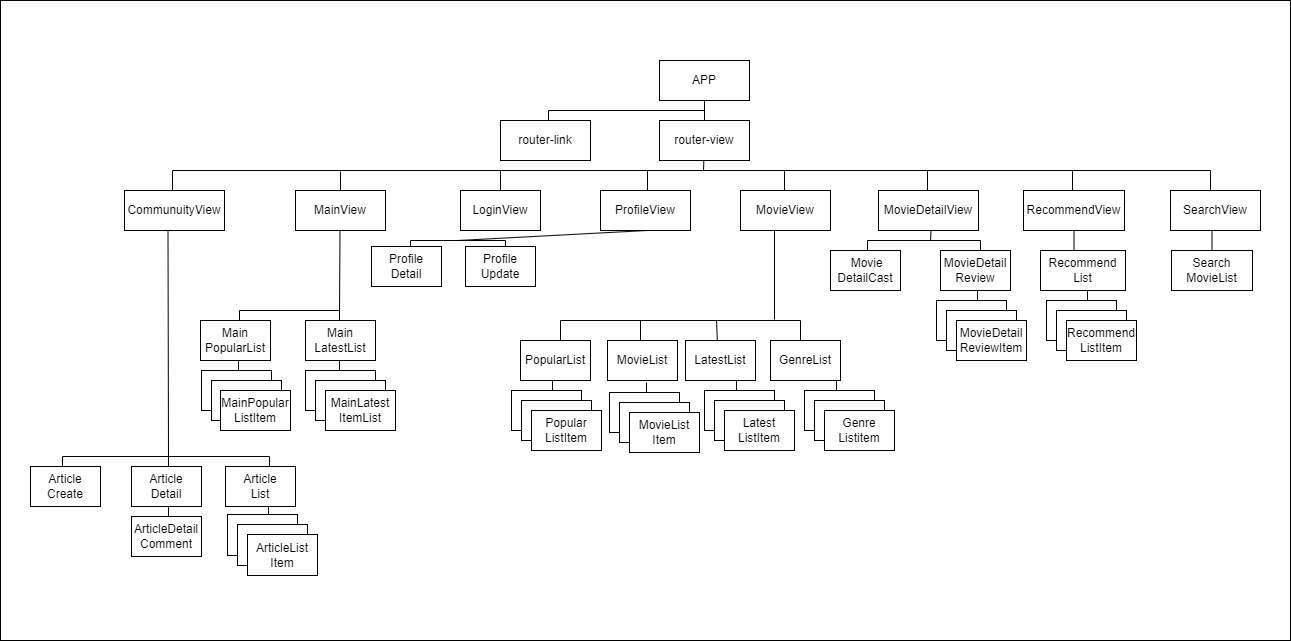

The diagram above was exported from draw.io. Its source (the exported page's mxGraphModel, read from the mxfile embedded in the PNG):
<mxGraphModel dx="2603" dy="1623" grid="1" gridSize="10" guides="1" tooltips="1" connect="1" arrows="1" fold="1" page="1" pageScale="1" pageWidth="1169" pageHeight="827" background="#FFFFFF" math="0" shadow="0">
  <root>
    <mxCell id="0" />
    <mxCell id="1" parent="0" />
    <mxCell id="AsSLOh8VWfjVKzKhAej_-102" value="" style="rounded=0;whiteSpace=wrap;html=1;" vertex="1" parent="1">
      <mxGeometry x="-100" y="-10" width="1290" height="640" as="geometry" />
    </mxCell>
    <mxCell id="VxBnNOryfOOYmrOK4IyE-1" value="APP" style="rounded=0;whiteSpace=wrap;html=1;" parent="1" vertex="1">
      <mxGeometry x="559" y="50" width="90" height="40" as="geometry" />
    </mxCell>
    <mxCell id="VxBnNOryfOOYmrOK4IyE-2" value="" style="endArrow=none;html=1;rounded=0;entryX=0.5;entryY=1;entryDx=0;entryDy=0;exitX=0;exitY=0;exitDx=0;exitDy=0;" parent="1" target="VxBnNOryfOOYmrOK4IyE-1" edge="1" source="VxBnNOryfOOYmrOK4IyE-3">
      <mxGeometry width="50" height="50" relative="1" as="geometry">
        <mxPoint x="604" y="170" as="sourcePoint" />
        <mxPoint x="640" y="280" as="targetPoint" />
      </mxGeometry>
    </mxCell>
    <mxCell id="VxBnNOryfOOYmrOK4IyE-3" value="" style="shape=partialRectangle;whiteSpace=wrap;html=1;bottom=1;right=1;left=1;top=0;fillColor=none;routingCenterX=-0.5;rotation=-180;" parent="1" vertex="1">
      <mxGeometry x="448" y="100" width="156" height="10" as="geometry" />
    </mxCell>
    <mxCell id="VxBnNOryfOOYmrOK4IyE-10" value="" style="shape=partialRectangle;whiteSpace=wrap;html=1;bottom=1;right=1;left=1;top=0;fillColor=none;routingCenterX=-0.5;rotation=-180;" parent="1" vertex="1">
      <mxGeometry x="72" y="160" width="1038" height="20" as="geometry" />
    </mxCell>
    <mxCell id="VxBnNOryfOOYmrOK4IyE-21" value="" style="endArrow=none;html=1;rounded=0;entryX=0.5;entryY=1;entryDx=0;entryDy=0;" parent="1" edge="1">
      <mxGeometry width="50" height="50" relative="1" as="geometry">
        <mxPoint x="240" y="181" as="sourcePoint" />
        <mxPoint x="240" y="161" as="targetPoint" />
      </mxGeometry>
    </mxCell>
    <mxCell id="VxBnNOryfOOYmrOK4IyE-23" value="" style="endArrow=none;html=1;rounded=0;entryX=0.5;entryY=1;entryDx=0;entryDy=0;" parent="1" edge="1">
      <mxGeometry width="50" height="50" relative="1" as="geometry">
        <mxPoint x="400" y="180" as="sourcePoint" />
        <mxPoint x="400" y="160" as="targetPoint" />
      </mxGeometry>
    </mxCell>
    <mxCell id="VxBnNOryfOOYmrOK4IyE-25" value="" style="endArrow=none;html=1;rounded=0;entryX=0.5;entryY=1;entryDx=0;entryDy=0;" parent="1" edge="1">
      <mxGeometry width="50" height="50" relative="1" as="geometry">
        <mxPoint x="547" y="180" as="sourcePoint" />
        <mxPoint x="547" y="160" as="targetPoint" />
      </mxGeometry>
    </mxCell>
    <mxCell id="VxBnNOryfOOYmrOK4IyE-26" value="" style="endArrow=none;html=1;rounded=0;entryX=0.5;entryY=1;entryDx=0;entryDy=0;" parent="1" edge="1">
      <mxGeometry width="50" height="50" relative="1" as="geometry">
        <mxPoint x="684" y="180" as="sourcePoint" />
        <mxPoint x="684" y="160" as="targetPoint" />
      </mxGeometry>
    </mxCell>
    <mxCell id="VxBnNOryfOOYmrOK4IyE-48" value="" style="shape=partialRectangle;whiteSpace=wrap;html=1;bottom=1;right=1;left=1;top=0;fillColor=none;routingCenterX=-0.5;rotation=-180;" parent="1" vertex="1">
      <mxGeometry x="-38" y="446" width="207" height="10" as="geometry" />
    </mxCell>
    <mxCell id="VxBnNOryfOOYmrOK4IyE-56" value="" style="shape=partialRectangle;whiteSpace=wrap;html=1;bottom=1;right=1;left=1;top=0;fillColor=none;routingCenterX=-0.5;rotation=-180;" parent="1" vertex="1">
      <mxGeometry x="310" y="230" width="95" height="10" as="geometry" />
    </mxCell>
    <mxCell id="VxBnNOryfOOYmrOK4IyE-59" value="" style="shape=partialRectangle;whiteSpace=wrap;html=1;bottom=1;right=1;left=1;top=0;fillColor=none;routingCenterX=-0.5;rotation=-180;" parent="1" vertex="1">
      <mxGeometry x="460" y="310" width="240" height="20" as="geometry" />
    </mxCell>
    <mxCell id="VxBnNOryfOOYmrOK4IyE-70" value="" style="endArrow=none;html=1;rounded=0;" parent="1" edge="1">
      <mxGeometry width="50" height="50" relative="1" as="geometry">
        <mxPoint x="68" y="446" as="sourcePoint" />
        <mxPoint x="68" y="456" as="targetPoint" />
      </mxGeometry>
    </mxCell>
    <mxCell id="VxBnNOryfOOYmrOK4IyE-91" value="" style="endArrow=none;html=1;rounded=0;entryX=0.5;entryY=1;entryDx=0;entryDy=0;" parent="1" edge="1">
      <mxGeometry width="50" height="50" relative="1" as="geometry">
        <mxPoint x="972" y="180" as="sourcePoint" />
        <mxPoint x="972" y="160" as="targetPoint" />
      </mxGeometry>
    </mxCell>
    <mxCell id="VxBnNOryfOOYmrOK4IyE-92" value="" style="endArrow=none;html=1;rounded=0;entryX=0.5;entryY=1;entryDx=0;entryDy=0;" parent="1" edge="1">
      <mxGeometry width="50" height="50" relative="1" as="geometry">
        <mxPoint x="827" y="180" as="sourcePoint" />
        <mxPoint x="827" y="160" as="targetPoint" />
      </mxGeometry>
    </mxCell>
    <mxCell id="AsSLOh8VWfjVKzKhAej_-1" value="router-view" style="rounded=0;whiteSpace=wrap;html=1;" vertex="1" parent="1">
      <mxGeometry x="559" y="110" width="90" height="40" as="geometry" />
    </mxCell>
    <mxCell id="AsSLOh8VWfjVKzKhAej_-2" value="router-link" style="rounded=0;whiteSpace=wrap;html=1;" vertex="1" parent="1">
      <mxGeometry x="400" y="110" width="90" height="40" as="geometry" />
    </mxCell>
    <mxCell id="AsSLOh8VWfjVKzKhAej_-4" value="" style="endArrow=none;html=1;rounded=0;entryX=0.5;entryY=1;entryDx=0;entryDy=0;" edge="1" parent="1">
      <mxGeometry width="50" height="50" relative="1" as="geometry">
        <mxPoint x="603" y="160" as="sourcePoint" />
        <mxPoint x="603.3299999999999" y="150" as="targetPoint" />
      </mxGeometry>
    </mxCell>
    <mxCell id="AsSLOh8VWfjVKzKhAej_-7" value="CommunuityView" style="rounded=0;whiteSpace=wrap;html=1;" vertex="1" parent="1">
      <mxGeometry x="24" y="180" width="100" height="40" as="geometry" />
    </mxCell>
    <mxCell id="AsSLOh8VWfjVKzKhAej_-8" value="MainView" style="rounded=0;whiteSpace=wrap;html=1;" vertex="1" parent="1">
      <mxGeometry x="195" y="180" width="90" height="40" as="geometry" />
    </mxCell>
    <mxCell id="AsSLOh8VWfjVKzKhAej_-9" value="RecommendView" style="rounded=0;whiteSpace=wrap;html=1;" vertex="1" parent="1">
      <mxGeometry x="923" y="180" width="101" height="40" as="geometry" />
    </mxCell>
    <mxCell id="AsSLOh8VWfjVKzKhAej_-10" value="MovieDetailView" style="rounded=0;whiteSpace=wrap;html=1;" vertex="1" parent="1">
      <mxGeometry x="778" y="180" width="100" height="40" as="geometry" />
    </mxCell>
    <mxCell id="AsSLOh8VWfjVKzKhAej_-11" value="MovieView" style="rounded=0;whiteSpace=wrap;html=1;" vertex="1" parent="1">
      <mxGeometry x="640" y="180" width="90" height="40" as="geometry" />
    </mxCell>
    <mxCell id="AsSLOh8VWfjVKzKhAej_-12" value="ProfileView" style="rounded=0;whiteSpace=wrap;html=1;" vertex="1" parent="1">
      <mxGeometry x="500" y="180" width="90" height="40" as="geometry" />
    </mxCell>
    <mxCell id="AsSLOh8VWfjVKzKhAej_-13" value="LoginView" style="rounded=0;whiteSpace=wrap;html=1;" vertex="1" parent="1">
      <mxGeometry x="360" y="180" width="80" height="40" as="geometry" />
    </mxCell>
    <mxCell id="AsSLOh8VWfjVKzKhAej_-15" value="SearchView" style="rounded=0;whiteSpace=wrap;html=1;" vertex="1" parent="1">
      <mxGeometry x="1070" y="180" width="90" height="40" as="geometry" />
    </mxCell>
    <mxCell id="AsSLOh8VWfjVKzKhAej_-18" value="" style="endArrow=none;html=1;rounded=0;entryX=0.5;entryY=1;entryDx=0;entryDy=0;exitX=0;exitY=0.75;exitDx=0;exitDy=0;" edge="1" parent="1" source="AsSLOh8VWfjVKzKhAej_-35">
      <mxGeometry width="50" height="50" relative="1" as="geometry">
        <mxPoint x="239" y="230" as="sourcePoint" />
        <mxPoint x="239.5" y="220" as="targetPoint" />
      </mxGeometry>
    </mxCell>
    <mxCell id="AsSLOh8VWfjVKzKhAej_-20" value="" style="endArrow=none;html=1;rounded=0;entryX=0.5;entryY=1;entryDx=0;entryDy=0;exitX=0.5;exitY=1;exitDx=0;exitDy=0;" edge="1" parent="1" source="VxBnNOryfOOYmrOK4IyE-56">
      <mxGeometry width="50" height="50" relative="1" as="geometry">
        <mxPoint x="546" y="230" as="sourcePoint" />
        <mxPoint x="546.5" y="220" as="targetPoint" />
      </mxGeometry>
    </mxCell>
    <mxCell id="AsSLOh8VWfjVKzKhAej_-22" value="" style="endArrow=none;html=1;rounded=0;entryX=0.5;entryY=1;entryDx=0;entryDy=0;" edge="1" parent="1">
      <mxGeometry width="50" height="50" relative="1" as="geometry">
        <mxPoint x="830" y="230" as="sourcePoint" />
        <mxPoint x="830.5" y="220" as="targetPoint" />
      </mxGeometry>
    </mxCell>
    <mxCell id="AsSLOh8VWfjVKzKhAej_-23" value="" style="endArrow=none;html=1;rounded=0;entryX=0.5;entryY=1;entryDx=0;entryDy=0;exitX=0.394;exitY=0;exitDx=0;exitDy=0;exitPerimeter=0;" edge="1" parent="1" source="AsSLOh8VWfjVKzKhAej_-45">
      <mxGeometry width="50" height="50" relative="1" as="geometry">
        <mxPoint x="974" y="238" as="sourcePoint" />
        <mxPoint x="973.5" y="220" as="targetPoint" />
      </mxGeometry>
    </mxCell>
    <mxCell id="AsSLOh8VWfjVKzKhAej_-24" value="" style="endArrow=none;html=1;rounded=0;entryX=0.5;entryY=1;entryDx=0;entryDy=0;exitX=0.5;exitY=0;exitDx=0;exitDy=0;" edge="1" parent="1" source="AsSLOh8VWfjVKzKhAej_-46">
      <mxGeometry width="50" height="50" relative="1" as="geometry">
        <mxPoint x="1111" y="230" as="sourcePoint" />
        <mxPoint x="1111.5" y="220" as="targetPoint" />
      </mxGeometry>
    </mxCell>
    <mxCell id="AsSLOh8VWfjVKzKhAej_-30" value="" style="endArrow=none;html=1;rounded=0;" edge="1" parent="1">
      <mxGeometry width="50" height="50" relative="1" as="geometry">
        <mxPoint x="540" y="310" as="sourcePoint" />
        <mxPoint x="540" y="330" as="targetPoint" />
      </mxGeometry>
    </mxCell>
    <mxCell id="AsSLOh8VWfjVKzKhAej_-31" value="" style="endArrow=none;html=1;rounded=0;" edge="1" parent="1">
      <mxGeometry width="50" height="50" relative="1" as="geometry">
        <mxPoint x="616" y="310" as="sourcePoint" />
        <mxPoint x="617" y="334" as="targetPoint" />
      </mxGeometry>
    </mxCell>
    <mxCell id="AsSLOh8VWfjVKzKhAej_-32" value="" style="shape=partialRectangle;whiteSpace=wrap;html=1;bottom=1;right=1;left=1;top=0;fillColor=none;routingCenterX=-0.5;rotation=-180;" vertex="1" parent="1">
      <mxGeometry x="767" y="230" width="113" height="10" as="geometry" />
    </mxCell>
    <mxCell id="AsSLOh8VWfjVKzKhAej_-35" value="" style="shape=partialRectangle;whiteSpace=wrap;html=1;bottom=1;right=1;left=1;top=0;fillColor=none;routingCenterX=-0.5;rotation=-180;" vertex="1" parent="1">
      <mxGeometry x="139" y="300" width="100" height="10" as="geometry" />
    </mxCell>
    <mxCell id="AsSLOh8VWfjVKzKhAej_-36" value="Article&lt;br&gt;Create" style="rounded=0;whiteSpace=wrap;html=1;" vertex="1" parent="1">
      <mxGeometry x="-70" y="456" width="70" height="40" as="geometry" />
    </mxCell>
    <mxCell id="AsSLOh8VWfjVKzKhAej_-37" value="Article&lt;br&gt;Detail" style="rounded=0;whiteSpace=wrap;html=1;" vertex="1" parent="1">
      <mxGeometry x="31" y="456" width="70" height="40" as="geometry" />
    </mxCell>
    <mxCell id="AsSLOh8VWfjVKzKhAej_-38" value="Article&lt;br&gt;List" style="rounded=0;whiteSpace=wrap;html=1;" vertex="1" parent="1">
      <mxGeometry x="125" y="456" width="70" height="40" as="geometry" />
    </mxCell>
    <mxCell id="AsSLOh8VWfjVKzKhAej_-40" value="" style="endArrow=none;html=1;rounded=0;" edge="1" parent="1">
      <mxGeometry width="50" height="50" relative="1" as="geometry">
        <mxPoint x="68" y="496" as="sourcePoint" />
        <mxPoint x="68" y="506" as="targetPoint" />
      </mxGeometry>
    </mxCell>
    <mxCell id="AsSLOh8VWfjVKzKhAej_-42" value="ArticleDetail&lt;br&gt;Comment" style="rounded=0;whiteSpace=wrap;html=1;" vertex="1" parent="1">
      <mxGeometry x="31" y="506" width="70" height="40" as="geometry" />
    </mxCell>
    <mxCell id="AsSLOh8VWfjVKzKhAej_-44" value="&amp;nbsp;Movie&lt;br&gt;DetailCast" style="rounded=0;whiteSpace=wrap;html=1;" vertex="1" parent="1">
      <mxGeometry x="730" y="240" width="70" height="40" as="geometry" />
    </mxCell>
    <mxCell id="AsSLOh8VWfjVKzKhAej_-45" value="Recommend&lt;br&gt;List" style="rounded=0;whiteSpace=wrap;html=1;" vertex="1" parent="1">
      <mxGeometry x="940" y="240" width="85" height="40" as="geometry" />
    </mxCell>
    <mxCell id="AsSLOh8VWfjVKzKhAej_-46" value="Search&lt;br style=&quot;border-color: var(--border-color);&quot;&gt;MovieList" style="rounded=0;whiteSpace=wrap;html=1;" vertex="1" parent="1">
      <mxGeometry x="1071" y="240" width="81" height="40" as="geometry" />
    </mxCell>
    <mxCell id="AsSLOh8VWfjVKzKhAej_-48" value="MovieDetail&lt;br&gt;Review" style="rounded=0;whiteSpace=wrap;html=1;" vertex="1" parent="1">
      <mxGeometry x="840" y="240" width="70" height="40" as="geometry" />
    </mxCell>
    <mxCell id="AsSLOh8VWfjVKzKhAej_-50" value="" style="endArrow=none;html=1;rounded=0;" edge="1" parent="1">
      <mxGeometry width="50" height="50" relative="1" as="geometry">
        <mxPoint x="452" y="370" as="sourcePoint" />
        <mxPoint x="452" y="380" as="targetPoint" />
      </mxGeometry>
    </mxCell>
    <mxCell id="AsSLOh8VWfjVKzKhAej_-51" value="" style="rounded=0;whiteSpace=wrap;html=1;" vertex="1" parent="1">
      <mxGeometry x="411" y="380" width="70" height="40" as="geometry" />
    </mxCell>
    <mxCell id="AsSLOh8VWfjVKzKhAej_-52" value="" style="rounded=0;whiteSpace=wrap;html=1;" vertex="1" parent="1">
      <mxGeometry x="421" y="390" width="70" height="40" as="geometry" />
    </mxCell>
    <mxCell id="AsSLOh8VWfjVKzKhAej_-53" value="Popular&lt;br&gt;ListItem" style="rounded=0;whiteSpace=wrap;html=1;" vertex="1" parent="1">
      <mxGeometry x="431" y="400" width="70" height="40" as="geometry" />
    </mxCell>
    <mxCell id="AsSLOh8VWfjVKzKhAej_-54" value="Main&lt;br&gt;PopularList" style="rounded=0;whiteSpace=wrap;html=1;" vertex="1" parent="1">
      <mxGeometry x="100" y="310" width="70" height="40" as="geometry" />
    </mxCell>
    <mxCell id="AsSLOh8VWfjVKzKhAej_-55" value="Main&lt;br&gt;LatestList" style="rounded=0;whiteSpace=wrap;html=1;" vertex="1" parent="1">
      <mxGeometry x="205" y="310" width="70" height="40" as="geometry" />
    </mxCell>
    <mxCell id="AsSLOh8VWfjVKzKhAej_-56" value="" style="endArrow=none;html=1;rounded=0;" edge="1" parent="1">
      <mxGeometry width="50" height="50" relative="1" as="geometry">
        <mxPoint x="138" y="350" as="sourcePoint" />
        <mxPoint x="138" y="360" as="targetPoint" />
      </mxGeometry>
    </mxCell>
    <mxCell id="AsSLOh8VWfjVKzKhAej_-57" value="" style="endArrow=none;html=1;rounded=0;" edge="1" parent="1">
      <mxGeometry width="50" height="50" relative="1" as="geometry">
        <mxPoint x="239" y="350" as="sourcePoint" />
        <mxPoint x="239" y="360" as="targetPoint" />
      </mxGeometry>
    </mxCell>
    <mxCell id="AsSLOh8VWfjVKzKhAej_-60" value="Profile&lt;br&gt;Detail" style="rounded=0;whiteSpace=wrap;html=1;" vertex="1" parent="1">
      <mxGeometry x="271" y="236" width="70" height="40" as="geometry" />
    </mxCell>
    <mxCell id="AsSLOh8VWfjVKzKhAej_-61" value="Profile&lt;br&gt;Update" style="rounded=0;whiteSpace=wrap;html=1;" vertex="1" parent="1">
      <mxGeometry x="365" y="236" width="70" height="40" as="geometry" />
    </mxCell>
    <mxCell id="AsSLOh8VWfjVKzKhAej_-63" value="PopularList" style="rounded=0;whiteSpace=wrap;html=1;" vertex="1" parent="1">
      <mxGeometry x="420" y="330" width="70" height="40" as="geometry" />
    </mxCell>
    <mxCell id="AsSLOh8VWfjVKzKhAej_-64" value="MovieList" style="rounded=0;whiteSpace=wrap;html=1;" vertex="1" parent="1">
      <mxGeometry x="507" y="330" width="70" height="40" as="geometry" />
    </mxCell>
    <mxCell id="AsSLOh8VWfjVKzKhAej_-65" value="LatestList" style="rounded=0;whiteSpace=wrap;html=1;" vertex="1" parent="1">
      <mxGeometry x="585" y="330" width="70" height="40" as="geometry" />
    </mxCell>
    <mxCell id="AsSLOh8VWfjVKzKhAej_-66" value="GenreList" style="rounded=0;whiteSpace=wrap;html=1;" vertex="1" parent="1">
      <mxGeometry x="670" y="330" width="70" height="40" as="geometry" />
    </mxCell>
    <mxCell id="AsSLOh8VWfjVKzKhAej_-67" value="" style="endArrow=none;html=1;rounded=0;" edge="1" parent="1">
      <mxGeometry width="50" height="50" relative="1" as="geometry">
        <mxPoint x="636" y="370" as="sourcePoint" />
        <mxPoint x="636" y="380" as="targetPoint" />
      </mxGeometry>
    </mxCell>
    <mxCell id="AsSLOh8VWfjVKzKhAej_-68" value="" style="rounded=0;whiteSpace=wrap;html=1;" vertex="1" parent="1">
      <mxGeometry x="604" y="380" width="70" height="40" as="geometry" />
    </mxCell>
    <mxCell id="AsSLOh8VWfjVKzKhAej_-69" value="" style="rounded=0;whiteSpace=wrap;html=1;" vertex="1" parent="1">
      <mxGeometry x="614" y="390" width="70" height="40" as="geometry" />
    </mxCell>
    <mxCell id="AsSLOh8VWfjVKzKhAej_-70" value="Latest&lt;br&gt;ListItem" style="rounded=0;whiteSpace=wrap;html=1;" vertex="1" parent="1">
      <mxGeometry x="624" y="400" width="70" height="40" as="geometry" />
    </mxCell>
    <mxCell id="AsSLOh8VWfjVKzKhAej_-71" value="" style="endArrow=none;html=1;rounded=0;" edge="1" parent="1">
      <mxGeometry width="50" height="50" relative="1" as="geometry">
        <mxPoint x="736" y="370" as="sourcePoint" />
        <mxPoint x="736" y="380" as="targetPoint" />
      </mxGeometry>
    </mxCell>
    <mxCell id="AsSLOh8VWfjVKzKhAej_-72" value="" style="rounded=0;whiteSpace=wrap;html=1;" vertex="1" parent="1">
      <mxGeometry x="704" y="380" width="70" height="40" as="geometry" />
    </mxCell>
    <mxCell id="AsSLOh8VWfjVKzKhAej_-73" value="" style="rounded=0;whiteSpace=wrap;html=1;" vertex="1" parent="1">
      <mxGeometry x="714" y="390" width="70" height="40" as="geometry" />
    </mxCell>
    <mxCell id="AsSLOh8VWfjVKzKhAej_-74" value="Genre&lt;br&gt;Listitem" style="rounded=0;whiteSpace=wrap;html=1;" vertex="1" parent="1">
      <mxGeometry x="724" y="400" width="70" height="40" as="geometry" />
    </mxCell>
    <mxCell id="AsSLOh8VWfjVKzKhAej_-75" value="" style="rounded=0;whiteSpace=wrap;html=1;" vertex="1" parent="1">
      <mxGeometry x="101" y="360" width="70" height="40" as="geometry" />
    </mxCell>
    <mxCell id="AsSLOh8VWfjVKzKhAej_-77" value="" style="rounded=0;whiteSpace=wrap;html=1;" vertex="1" parent="1">
      <mxGeometry x="111" y="370" width="70" height="40" as="geometry" />
    </mxCell>
    <mxCell id="AsSLOh8VWfjVKzKhAej_-58" value="MainPopular&lt;br&gt;ListItem" style="rounded=0;whiteSpace=wrap;html=1;" vertex="1" parent="1">
      <mxGeometry x="120" y="380" width="70" height="40" as="geometry" />
    </mxCell>
    <mxCell id="AsSLOh8VWfjVKzKhAej_-79" value="" style="rounded=0;whiteSpace=wrap;html=1;" vertex="1" parent="1">
      <mxGeometry x="205" y="360" width="70" height="40" as="geometry" />
    </mxCell>
    <mxCell id="AsSLOh8VWfjVKzKhAej_-80" value="" style="rounded=0;whiteSpace=wrap;html=1;" vertex="1" parent="1">
      <mxGeometry x="215" y="370" width="70" height="40" as="geometry" />
    </mxCell>
    <mxCell id="AsSLOh8VWfjVKzKhAej_-59" value="MainLatest&lt;br&gt;ItemList" style="rounded=0;whiteSpace=wrap;html=1;" vertex="1" parent="1">
      <mxGeometry x="225" y="380" width="70" height="40" as="geometry" />
    </mxCell>
    <mxCell id="AsSLOh8VWfjVKzKhAej_-83" value="" style="endArrow=none;html=1;rounded=0;" edge="1" parent="1">
      <mxGeometry width="50" height="50" relative="1" as="geometry">
        <mxPoint x="168" y="496" as="sourcePoint" />
        <mxPoint x="168" y="506" as="targetPoint" />
      </mxGeometry>
    </mxCell>
    <mxCell id="AsSLOh8VWfjVKzKhAej_-84" value="" style="rounded=0;whiteSpace=wrap;html=1;" vertex="1" parent="1">
      <mxGeometry x="127" y="504" width="70" height="41" as="geometry" />
    </mxCell>
    <mxCell id="AsSLOh8VWfjVKzKhAej_-85" value="" style="rounded=0;whiteSpace=wrap;html=1;" vertex="1" parent="1">
      <mxGeometry x="137" y="514" width="70" height="41" as="geometry" />
    </mxCell>
    <mxCell id="AsSLOh8VWfjVKzKhAej_-86" value="ArticleList&lt;br&gt;Item" style="rounded=0;whiteSpace=wrap;html=1;" vertex="1" parent="1">
      <mxGeometry x="147" y="524" width="70" height="41" as="geometry" />
    </mxCell>
    <mxCell id="AsSLOh8VWfjVKzKhAej_-87" value="" style="endArrow=none;html=1;rounded=0;" edge="1" parent="1">
      <mxGeometry width="50" height="50" relative="1" as="geometry">
        <mxPoint x="877" y="280" as="sourcePoint" />
        <mxPoint x="877" y="290" as="targetPoint" />
      </mxGeometry>
    </mxCell>
    <mxCell id="AsSLOh8VWfjVKzKhAej_-88" value="" style="rounded=0;whiteSpace=wrap;html=1;" vertex="1" parent="1">
      <mxGeometry x="836" y="290" width="70" height="40" as="geometry" />
    </mxCell>
    <mxCell id="AsSLOh8VWfjVKzKhAej_-89" value="" style="rounded=0;whiteSpace=wrap;html=1;" vertex="1" parent="1">
      <mxGeometry x="846" y="300" width="70" height="40" as="geometry" />
    </mxCell>
    <mxCell id="AsSLOh8VWfjVKzKhAej_-90" value="MovieDetail&lt;br&gt;ReviewItem" style="rounded=0;whiteSpace=wrap;html=1;" vertex="1" parent="1">
      <mxGeometry x="856" y="310" width="70" height="40" as="geometry" />
    </mxCell>
    <mxCell id="AsSLOh8VWfjVKzKhAej_-91" value="" style="endArrow=none;html=1;rounded=0;" edge="1" parent="1">
      <mxGeometry width="50" height="50" relative="1" as="geometry">
        <mxPoint x="546" y="372" as="sourcePoint" />
        <mxPoint x="546" y="382" as="targetPoint" />
      </mxGeometry>
    </mxCell>
    <mxCell id="AsSLOh8VWfjVKzKhAej_-92" value="" style="rounded=0;whiteSpace=wrap;html=1;" vertex="1" parent="1">
      <mxGeometry x="509" y="382" width="70" height="40" as="geometry" />
    </mxCell>
    <mxCell id="AsSLOh8VWfjVKzKhAej_-93" value="" style="rounded=0;whiteSpace=wrap;html=1;" vertex="1" parent="1">
      <mxGeometry x="519" y="392" width="70" height="40" as="geometry" />
    </mxCell>
    <mxCell id="AsSLOh8VWfjVKzKhAej_-94" value="MovieList&lt;br&gt;Item" style="rounded=0;whiteSpace=wrap;html=1;" vertex="1" parent="1">
      <mxGeometry x="529" y="402" width="70" height="40" as="geometry" />
    </mxCell>
    <mxCell id="AsSLOh8VWfjVKzKhAej_-95" value="" style="endArrow=none;html=1;rounded=0;" edge="1" parent="1">
      <mxGeometry width="50" height="50" relative="1" as="geometry">
        <mxPoint x="987" y="280" as="sourcePoint" />
        <mxPoint x="987" y="290" as="targetPoint" />
      </mxGeometry>
    </mxCell>
    <mxCell id="AsSLOh8VWfjVKzKhAej_-96" value="" style="rounded=0;whiteSpace=wrap;html=1;" vertex="1" parent="1">
      <mxGeometry x="946" y="290" width="70" height="40" as="geometry" />
    </mxCell>
    <mxCell id="AsSLOh8VWfjVKzKhAej_-97" value="" style="rounded=0;whiteSpace=wrap;html=1;" vertex="1" parent="1">
      <mxGeometry x="956" y="300" width="70" height="40" as="geometry" />
    </mxCell>
    <mxCell id="AsSLOh8VWfjVKzKhAej_-98" value="Recommend&lt;br&gt;ListItem" style="rounded=0;whiteSpace=wrap;html=1;" vertex="1" parent="1">
      <mxGeometry x="966" y="310" width="70" height="40" as="geometry" />
    </mxCell>
    <mxCell id="AsSLOh8VWfjVKzKhAej_-104" value="" style="endArrow=none;html=1;rounded=0;" edge="1" parent="1">
      <mxGeometry width="50" height="50" relative="1" as="geometry">
        <mxPoint x="674" y="309" as="sourcePoint" />
        <mxPoint x="674" y="220" as="targetPoint" />
      </mxGeometry>
    </mxCell>
    <mxCell id="AsSLOh8VWfjVKzKhAej_-106" value="" style="endArrow=none;html=1;rounded=0;entryX=0.5;entryY=1;entryDx=0;entryDy=0;" edge="1" parent="1">
      <mxGeometry width="50" height="50" relative="1" as="geometry">
        <mxPoint x="68" y="450" as="sourcePoint" />
        <mxPoint x="67.5" y="221" as="targetPoint" />
      </mxGeometry>
    </mxCell>
  </root>
</mxGraphModel>